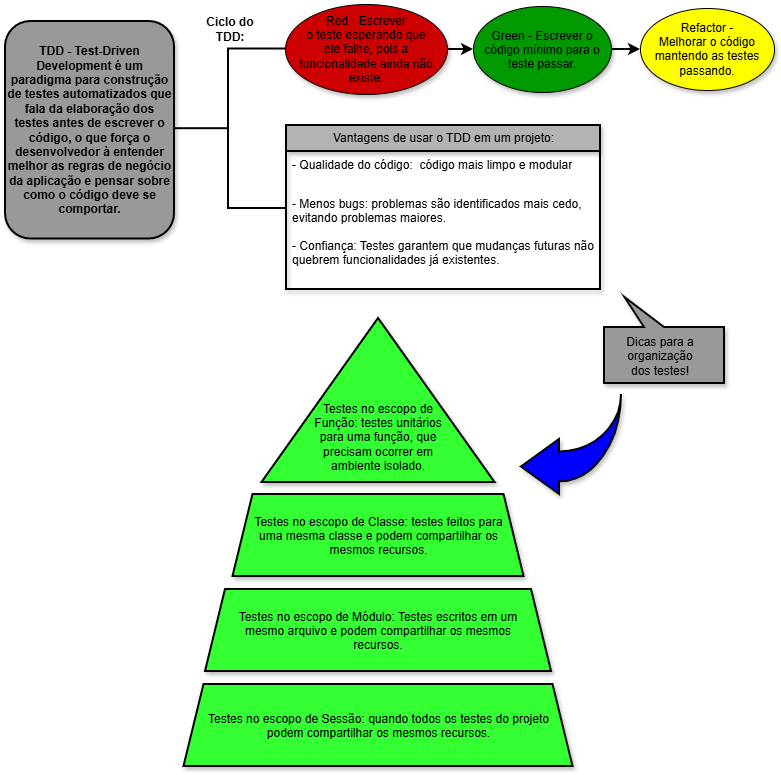

The diagram above was exported from draw.io. Its source (the exported page's mxGraphModel, read from the mxfile embedded in the PNG):
<mxGraphModel dx="860" dy="529" grid="0" gridSize="10" guides="1" tooltips="1" connect="1" arrows="1" fold="1" page="1" pageScale="1" pageWidth="827" pageHeight="1169" math="0" shadow="0">
  <root>
    <mxCell id="0" />
    <mxCell id="1" parent="0" />
    <mxCell id="tf0W9JPQbMrd8FC3JKNn-2" parent="1" style="strokeWidth=2;html=1;shape=mxgraph.flowchart.annotation_2;align=left;labelPosition=right;pointerEvents=1;" value="" vertex="1">
      <mxGeometry height="159.62" width="114" x="195" y="50.38" as="geometry" />
    </mxCell>
    <mxCell id="tf0W9JPQbMrd8FC3JKNn-3" parent="1" style="rounded=1;whiteSpace=wrap;html=1;fillColor=#999999;strokeWidth=2;shadow=1;" value="&lt;b&gt;TDD - Test-Driven Development é um paradigma para construção de testes automatizados que fala da elaboração dos testes antes de escrever o código, o que força o desenvolvedor à entender melhor as regras de negócio da aplicação e pensar sobre como o código deve se comportar.&lt;/b&gt;" vertex="1">
      <mxGeometry height="217.5" width="169" x="29" y="23" as="geometry" />
    </mxCell>
    <mxCell id="tf0W9JPQbMrd8FC3JKNn-11" edge="1" parent="1" source="tf0W9JPQbMrd8FC3JKNn-4" style="edgeStyle=orthogonalEdgeStyle;rounded=0;orthogonalLoop=1;jettySize=auto;html=1;strokeWidth=2;" target="tf0W9JPQbMrd8FC3JKNn-7" value="">
      <mxGeometry relative="1" as="geometry" />
    </mxCell>
    <mxCell id="tf0W9JPQbMrd8FC3JKNn-4" parent="1" style="ellipse;whiteSpace=wrap;html=1;shapeInside=1;fillColor=#CC0000;shadow=1;" value="Red - Escrever o teste esperando que ele falhe, pois a funcionalidade ainda não existe." vertex="1">
      <mxGeometry height="90" width="162" x="309" y="6" as="geometry" />
    </mxCell>
    <mxCell id="tf0W9JPQbMrd8FC3JKNn-12" edge="1" parent="1" source="tf0W9JPQbMrd8FC3JKNn-7" style="edgeStyle=orthogonalEdgeStyle;rounded=0;orthogonalLoop=1;jettySize=auto;html=1;strokeWidth=2;" target="tf0W9JPQbMrd8FC3JKNn-8" value="">
      <mxGeometry relative="1" as="geometry" />
    </mxCell>
    <mxCell id="tf0W9JPQbMrd8FC3JKNn-7" parent="1" style="ellipse;whiteSpace=wrap;html=1;shapeInside=1;fillColor=#009900;shadow=1;" value="Green - Escrever o código mínimo para o teste passar." vertex="1">
      <mxGeometry height="86" width="138" x="497" y="8" as="geometry" />
    </mxCell>
    <mxCell id="tf0W9JPQbMrd8FC3JKNn-8" parent="1" style="ellipse;whiteSpace=wrap;html=1;shapeInside=1;fillColor=#FFFF00;shadow=1;" value="Refactor - Melhorar o código mantendo as testes passando." vertex="1">
      <mxGeometry height="82" width="134" x="664" y="10" as="geometry" />
    </mxCell>
    <mxCell id="tf0W9JPQbMrd8FC3JKNn-13" parent="1" style="text;html=1;whiteSpace=wrap;strokeColor=none;fillColor=none;align=center;verticalAlign=middle;rounded=0;" value="&lt;b&gt;Ciclo do TDD:&lt;/b&gt;" vertex="1">
      <mxGeometry height="30" width="60" x="224" y="16" as="geometry" />
    </mxCell>
    <mxCell id="tf0W9JPQbMrd8FC3JKNn-14" parent="1" style="swimlane;fontStyle=0;childLayout=stackLayout;horizontal=1;startSize=26;fillColor=#B3B3B3;horizontalStack=0;resizeParent=1;resizeParentMax=0;resizeLast=0;collapsible=1;marginBottom=0;html=1;strokeWidth=2;shadow=1;" value="Vantagens de usar o TDD em um projeto:" vertex="1">
      <mxGeometry height="164" width="314" x="310" y="127" as="geometry" />
    </mxCell>
    <mxCell id="tf0W9JPQbMrd8FC3JKNn-15" parent="tf0W9JPQbMrd8FC3JKNn-14" style="text;strokeColor=none;fillColor=none;align=left;verticalAlign=top;spacingLeft=4;spacingRight=4;overflow=hidden;rotatable=0;points=[[0,0.5],[1,0.5]];portConstraint=eastwest;whiteSpace=wrap;html=1;" value="- Qualidade do código:&amp;nbsp; código mais limpo e modular" vertex="1">
      <mxGeometry height="39" width="314" y="26" as="geometry" />
    </mxCell>
    <mxCell id="tf0W9JPQbMrd8FC3JKNn-16" parent="tf0W9JPQbMrd8FC3JKNn-14" style="text;strokeColor=none;fillColor=none;align=left;verticalAlign=top;spacingLeft=4;spacingRight=4;overflow=hidden;rotatable=0;points=[[0,0.5],[1,0.5]];portConstraint=eastwest;whiteSpace=wrap;html=1;" value="- Menos bugs: problemas são identificados mais cedo, evitando problemas maiores." vertex="1">
      <mxGeometry height="42" width="314" y="65" as="geometry" />
    </mxCell>
    <mxCell id="tf0W9JPQbMrd8FC3JKNn-17" parent="tf0W9JPQbMrd8FC3JKNn-14" style="text;strokeColor=none;fillColor=none;align=left;verticalAlign=top;spacingLeft=4;spacingRight=4;overflow=hidden;rotatable=0;points=[[0,0.5],[1,0.5]];portConstraint=eastwest;whiteSpace=wrap;html=1;" value="- Confiança: Testes garantem que mudanças futuras não quebrem funcionalidades já existentes." vertex="1">
      <mxGeometry height="57" width="314" y="107" as="geometry" />
    </mxCell>
    <mxCell id="tf0W9JPQbMrd8FC3JKNn-18" parent="1" style="triangle;whiteSpace=wrap;html=1;shapeInside=1;rotation=-90;fillColor=#33FF33;strokeWidth=2;shadow=1;" value="" vertex="1">
      <mxGeometry height="233" width="164" x="320" y="285.5" as="geometry" />
    </mxCell>
    <mxCell id="tf0W9JPQbMrd8FC3JKNn-19" parent="1" style="shape=trapezoid;perimeter=trapezoidPerimeter;whiteSpace=wrap;html=1;shapeInside=1;fixedSize=1;fillColor=#33FF33;strokeWidth=2;shadow=1;" value="Testes no escopo de Classe: testes feitos para uma mesma classe e podem compartilhar os mesmos recursos." vertex="1">
      <mxGeometry height="82" width="291" x="256.5" y="496" as="geometry" />
    </mxCell>
    <mxCell id="tf0W9JPQbMrd8FC3JKNn-20" parent="1" style="shape=trapezoid;perimeter=trapezoidPerimeter;whiteSpace=wrap;html=1;shapeInside=1;fixedSize=1;fillColor=#33FF33;strokeWidth=2;shadow=1;" value="Testes no escopo de Módulo: Testes escritos em um mesmo arquivo e podem compartilhar os mesmos recursos." vertex="1">
      <mxGeometry height="82" width="346" x="229" y="591" as="geometry" />
    </mxCell>
    <mxCell id="tf0W9JPQbMrd8FC3JKNn-21" parent="1" style="shape=trapezoid;perimeter=trapezoidPerimeter;whiteSpace=wrap;html=1;shapeInside=1;fixedSize=1;fillColor=#33FF33;strokeWidth=2;shadow=1;" value="Testes no escopo de Sessão: quando todos os testes do projeto podem compartilhar os mesmos recursos." vertex="1">
      <mxGeometry height="82" width="389" x="207.5" y="686" as="geometry" />
    </mxCell>
    <mxCell id="tf0W9JPQbMrd8FC3JKNn-22" parent="1" style="text;html=1;whiteSpace=wrap;strokeColor=none;fillColor=none;align=center;verticalAlign=middle;rounded=0;" value="Testes no escopo de Função: testes unitários para uma função, que precisam ocorrer em ambiente isolado." vertex="1">
      <mxGeometry height="86" width="156" x="324" y="396" as="geometry" />
    </mxCell>
    <mxCell id="tf0W9JPQbMrd8FC3JKNn-23" parent="1" style="shape=callout;whiteSpace=wrap;html=1;perimeter=calloutPerimeter;fillColor=#999999;strokeWidth=2;shadow=1;position2=0.83;rotation=-180;" value="" vertex="1">
      <mxGeometry height="86" width="120" x="628" y="299" as="geometry" />
    </mxCell>
    <mxCell id="tf0W9JPQbMrd8FC3JKNn-24" parent="1" style="text;html=1;whiteSpace=wrap;strokeColor=none;fillColor=none;align=center;verticalAlign=middle;rounded=0;" value="Dicas para a organização dos testes!" vertex="1">
      <mxGeometry height="30" width="86" x="641" y="343" as="geometry" />
    </mxCell>
    <mxCell id="tf0W9JPQbMrd8FC3JKNn-29" parent="1" style="html=1;shadow=1;dashed=0;align=center;verticalAlign=middle;shape=mxgraph.arrows2.jumpInArrow;dy=15;dx=38;arrowHead=55;rotation=-180;fillColor=#0000FF;strokeWidth=2;" value="" vertex="1">
      <mxGeometry height="100" width="100" x="545" y="396" as="geometry" />
    </mxCell>
  </root>
</mxGraphModel>